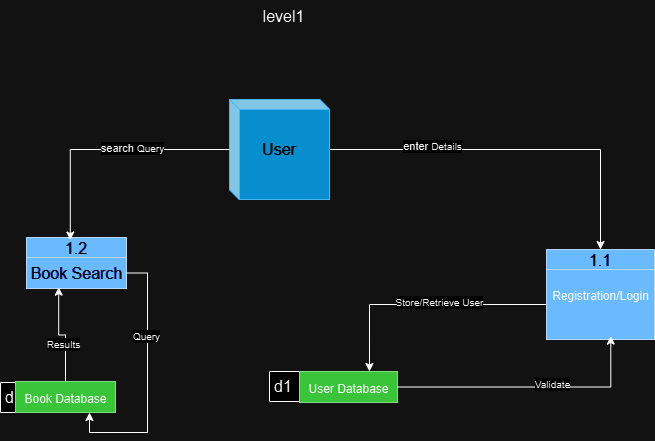

The diagram above was exported from draw.io. Its source (the exported page's mxGraphModel, read from the mxfile embedded in the PNG):
<mxGraphModel dx="1861" dy="999" grid="0" gridSize="10" guides="1" tooltips="1" connect="1" arrows="1" fold="1" page="0" pageScale="1" pageWidth="827" pageHeight="1169" math="0" shadow="0">
  <root>
    <mxCell id="0" />
    <mxCell id="1" parent="0" />
    <mxCell id="80HQdT16ghqo1vDZL1Vg-1" value="level1" style="text;html=1;align=center;verticalAlign=middle;resizable=0;points=[];autosize=1;strokeColor=none;fillColor=none;fontSize=16;" parent="1" vertex="1">
      <mxGeometry x="-72" y="-124" width="60" height="31" as="geometry" />
    </mxCell>
    <mxCell id="lZzN0BsdIDHCCzYFx0rO-1" style="edgeStyle=orthogonalEdgeStyle;rounded=0;orthogonalLoop=1;jettySize=auto;html=1;" parent="1" source="80HQdT16ghqo1vDZL1Vg-9" target="80HQdT16ghqo1vDZL1Vg-10" edge="1">
      <mxGeometry relative="1" as="geometry" />
    </mxCell>
    <mxCell id="lZzN0BsdIDHCCzYFx0rO-4" value="enter&amp;nbsp;&lt;span style=&quot;font-family: Arial; font-size: 10px; text-align: start;&quot;&gt;Details&lt;/span&gt;" style="edgeLabel;html=1;align=center;verticalAlign=middle;resizable=0;points=[];" parent="lZzN0BsdIDHCCzYFx0rO-1" vertex="1" connectable="0">
      <mxGeometry x="-0.4508" y="4" relative="1" as="geometry">
        <mxPoint as="offset" />
      </mxGeometry>
    </mxCell>
    <mxCell id="80HQdT16ghqo1vDZL1Vg-9" value="User" style="html=1;dashed=0;whiteSpace=wrap;shape=mxgraph.dfd.externalEntity;fontSize=16;fillColor=#1ba1e2;strokeColor=#006EAF;fontColor=#ffffff;" parent="1" vertex="1">
      <mxGeometry x="-96" y="-25" width="100" height="100" as="geometry" />
    </mxCell>
    <mxCell id="80HQdT16ghqo1vDZL1Vg-10" value="1.1" style="swimlane;fontStyle=0;childLayout=stackLayout;horizontal=1;startSize=20;fillColor=#0050ef;horizontalStack=0;resizeParent=1;resizeParentMax=0;resizeLast=0;collapsible=0;marginBottom=0;swimlaneFillColor=#ffffff;fontSize=16;fontColor=#ffffff;strokeColor=#001DBC;" parent="1" vertex="1">
      <mxGeometry x="221" y="125" width="108" height="90" as="geometry" />
    </mxCell>
    <mxCell id="80HQdT16ghqo1vDZL1Vg-11" value="&#10;&lt;span style=&quot;color: rgb(0, 0, 0); font-family: Arial; font-size: 12px; font-style: normal; font-variant-ligatures: normal; font-variant-caps: normal; font-weight: 400; letter-spacing: normal; orphans: 2; text-align: start; text-indent: 0px; text-transform: none; widows: 2; word-spacing: 0px; -webkit-text-stroke-width: 0px; white-space: nowrap; text-decoration-thickness: initial; text-decoration-style: initial; text-decoration-color: initial; display: inline !important; float: none;&quot;&gt;Registration/Login&lt;/span&gt;&#10;&#10;" style="text;html=1;align=center;verticalAlign=middle;resizable=0;points=[];autosize=1;strokeColor=#001DBC;fillColor=#0050ef;fontSize=16;fontColor=#ffffff;" parent="80HQdT16ghqo1vDZL1Vg-10" vertex="1">
      <mxGeometry y="20" width="108" height="70" as="geometry" />
    </mxCell>
    <mxCell id="LhfBoIDSedIcD1qEiW2A-1" value="d1" style="html=1;dashed=0;whiteSpace=wrap;shape=mxgraph.dfd.dataStoreID;align=left;spacingLeft=3;points=[[0,0],[0.5,0],[1,0],[0,0.5],[1,0.5],[0,1],[0.5,1],[1,1]];fontSize=16;" vertex="1" parent="1">
      <mxGeometry x="-56" y="247" width="100" height="30" as="geometry" />
    </mxCell>
    <mxCell id="LhfBoIDSedIcD1qEiW2A-2" value="&lt;span style=&quot;color: rgb(0, 0, 0); font-family: Arial; font-size: 12px; text-align: start;&quot;&gt;User Database&lt;/span&gt;" style="text;html=1;align=center;verticalAlign=middle;resizable=0;points=[];autosize=1;strokeColor=#005700;fillColor=#008a00;fontSize=16;fontColor=#ffffff;" vertex="1" parent="1">
      <mxGeometry x="-26" y="247" width="98" height="31" as="geometry" />
    </mxCell>
    <mxCell id="LhfBoIDSedIcD1qEiW2A-5" value="1.2" style="swimlane;fontStyle=0;childLayout=stackLayout;horizontal=1;startSize=20;fillColor=#0050ef;horizontalStack=0;resizeParent=1;resizeParentMax=0;resizeLast=0;collapsible=0;marginBottom=0;swimlaneFillColor=#ffffff;fontSize=16;fontColor=#ffffff;strokeColor=#001DBC;" vertex="1" parent="1">
      <mxGeometry x="-299" y="113" width="100" height="51" as="geometry" />
    </mxCell>
    <mxCell id="LhfBoIDSedIcD1qEiW2A-6" value="Book Search" style="text;html=1;align=center;verticalAlign=middle;resizable=0;points=[];autosize=1;strokeColor=#001DBC;fillColor=#0050ef;fontSize=16;fontColor=#ffffff;" vertex="1" parent="LhfBoIDSedIcD1qEiW2A-5">
      <mxGeometry y="20" width="100" height="31" as="geometry" />
    </mxCell>
    <mxCell id="LhfBoIDSedIcD1qEiW2A-9" style="edgeStyle=orthogonalEdgeStyle;rounded=0;orthogonalLoop=1;jettySize=auto;html=1;entryX=0.714;entryY=0;entryDx=0;entryDy=0;entryPerimeter=0;" edge="1" parent="1" source="80HQdT16ghqo1vDZL1Vg-11" target="LhfBoIDSedIcD1qEiW2A-2">
      <mxGeometry relative="1" as="geometry" />
    </mxCell>
    <mxCell id="LhfBoIDSedIcD1qEiW2A-16" value="&lt;span style=&quot;font-family: Arial; font-size: 10px; text-align: start;&quot;&gt;Store/Retrieve User&lt;/span&gt;" style="edgeLabel;html=1;align=center;verticalAlign=middle;resizable=0;points=[];" vertex="1" connectable="0" parent="LhfBoIDSedIcD1qEiW2A-9">
      <mxGeometry x="-0.1142" y="-3" relative="1" as="geometry">
        <mxPoint as="offset" />
      </mxGeometry>
    </mxCell>
    <mxCell id="LhfBoIDSedIcD1qEiW2A-12" style="edgeStyle=orthogonalEdgeStyle;rounded=0;orthogonalLoop=1;jettySize=auto;html=1;" edge="1" parent="1" source="LhfBoIDSedIcD1qEiW2A-6" target="LhfBoIDSedIcD1qEiW2A-15">
      <mxGeometry relative="1" as="geometry">
        <Array as="points">
          <mxPoint x="-178" y="149" />
          <mxPoint x="-178" y="308" />
          <mxPoint x="-236" y="308" />
        </Array>
      </mxGeometry>
    </mxCell>
    <mxCell id="LhfBoIDSedIcD1qEiW2A-19" value="&lt;span style=&quot;font-family: Arial; font-size: 10px; text-align: start;&quot;&gt;Query&lt;/span&gt;" style="edgeLabel;html=1;align=center;verticalAlign=middle;resizable=0;points=[];" vertex="1" connectable="0" parent="LhfBoIDSedIcD1qEiW2A-12">
      <mxGeometry x="-0.3488" y="-2" relative="1" as="geometry">
        <mxPoint as="offset" />
      </mxGeometry>
    </mxCell>
    <mxCell id="LhfBoIDSedIcD1qEiW2A-11" style="edgeStyle=orthogonalEdgeStyle;rounded=0;orthogonalLoop=1;jettySize=auto;html=1;entryX=0.438;entryY=0.05;entryDx=0;entryDy=0;entryPerimeter=0;" edge="1" parent="1" source="80HQdT16ghqo1vDZL1Vg-9" target="LhfBoIDSedIcD1qEiW2A-5">
      <mxGeometry relative="1" as="geometry" />
    </mxCell>
    <mxCell id="LhfBoIDSedIcD1qEiW2A-13" value="search&amp;nbsp;&lt;span style=&quot;font-family: Arial; font-size: 10px; text-align: start;&quot;&gt;Query&lt;/span&gt;" style="edgeLabel;html=1;align=center;verticalAlign=middle;resizable=0;points=[];" vertex="1" connectable="0" parent="LhfBoIDSedIcD1qEiW2A-11">
      <mxGeometry x="-0.2134" y="-2" relative="1" as="geometry">
        <mxPoint as="offset" />
      </mxGeometry>
    </mxCell>
    <mxCell id="LhfBoIDSedIcD1qEiW2A-14" value="d1" style="html=1;dashed=0;whiteSpace=wrap;shape=mxgraph.dfd.dataStoreID;align=left;spacingLeft=3;points=[[0,0],[0.5,0],[1,0],[0,0.5],[1,0.5],[0,1],[0.5,1],[1,1]];fontSize=16;" vertex="1" parent="1">
      <mxGeometry x="-325" y="258" width="100" height="30" as="geometry" />
    </mxCell>
    <mxCell id="LhfBoIDSedIcD1qEiW2A-15" value="&lt;span style=&quot;color: rgb(0, 0, 0); font-family: Arial; font-size: 12px; text-align: start;&quot;&gt;Book Database&lt;/span&gt;" style="text;html=1;align=center;verticalAlign=middle;resizable=0;points=[];autosize=1;strokeColor=#005700;fillColor=#008a00;fontSize=16;fontColor=#ffffff;" vertex="1" parent="1">
      <mxGeometry x="-310" y="257" width="100" height="31" as="geometry" />
    </mxCell>
    <mxCell id="LhfBoIDSedIcD1qEiW2A-17" style="edgeStyle=orthogonalEdgeStyle;rounded=0;orthogonalLoop=1;jettySize=auto;html=1;entryX=0.595;entryY=0.951;entryDx=0;entryDy=0;entryPerimeter=0;" edge="1" parent="1" source="LhfBoIDSedIcD1qEiW2A-2" target="80HQdT16ghqo1vDZL1Vg-11">
      <mxGeometry relative="1" as="geometry" />
    </mxCell>
    <mxCell id="LhfBoIDSedIcD1qEiW2A-18" value="&lt;span style=&quot;font-family: Arial; font-size: 10px; text-align: start;&quot;&gt;Validate&lt;/span&gt;" style="edgeLabel;html=1;align=center;verticalAlign=middle;resizable=0;points=[];" vertex="1" connectable="0" parent="LhfBoIDSedIcD1qEiW2A-17">
      <mxGeometry x="0.1665" y="3" relative="1" as="geometry">
        <mxPoint as="offset" />
      </mxGeometry>
    </mxCell>
    <mxCell id="LhfBoIDSedIcD1qEiW2A-20" style="edgeStyle=orthogonalEdgeStyle;rounded=0;orthogonalLoop=1;jettySize=auto;html=1;entryX=0.322;entryY=0.957;entryDx=0;entryDy=0;entryPerimeter=0;" edge="1" parent="1" source="LhfBoIDSedIcD1qEiW2A-15" target="LhfBoIDSedIcD1qEiW2A-6">
      <mxGeometry relative="1" as="geometry" />
    </mxCell>
    <mxCell id="LhfBoIDSedIcD1qEiW2A-21" value="&lt;span style=&quot;font-family: Arial; font-size: 10px; text-align: start;&quot;&gt;Results&lt;/span&gt;" style="edgeLabel;html=1;align=center;verticalAlign=middle;resizable=0;points=[];" vertex="1" connectable="0" parent="LhfBoIDSedIcD1qEiW2A-20">
      <mxGeometry x="-0.2419" y="3" relative="1" as="geometry">
        <mxPoint as="offset" />
      </mxGeometry>
    </mxCell>
  </root>
</mxGraphModel>